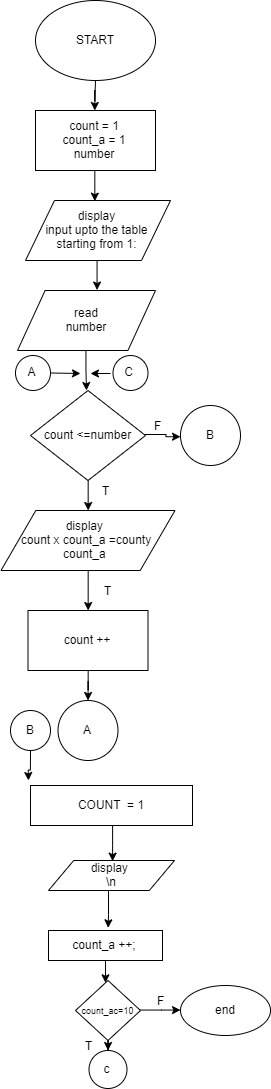

The diagram above was exported from draw.io. Its source (the exported page's mxGraphModel, read from the mxfile embedded in the PNG):
<mxGraphModel dx="1929" dy="1156" grid="1" gridSize="10" guides="1" tooltips="1" connect="1" arrows="1" fold="1" page="1" pageScale="1" pageWidth="850" pageHeight="1100" math="0" shadow="0">
  <root>
    <mxCell id="0" />
    <mxCell id="1" parent="0" />
    <mxCell id="G1rr8Y4AcqZzN_8a6NWC-8" value="" style="edgeStyle=orthogonalEdgeStyle;rounded=0;orthogonalLoop=1;jettySize=auto;html=1;" edge="1" parent="1" source="G1rr8Y4AcqZzN_8a6NWC-6" target="G1rr8Y4AcqZzN_8a6NWC-7">
      <mxGeometry relative="1" as="geometry" />
    </mxCell>
    <mxCell id="G1rr8Y4AcqZzN_8a6NWC-6" value="START" style="ellipse;whiteSpace=wrap;html=1;" vertex="1" parent="1">
      <mxGeometry x="365" y="10" width="120" height="80" as="geometry" />
    </mxCell>
    <mxCell id="G1rr8Y4AcqZzN_8a6NWC-11" value="" style="edgeStyle=orthogonalEdgeStyle;rounded=0;orthogonalLoop=1;jettySize=auto;html=1;entryX=0.482;entryY=0.003;entryDx=0;entryDy=0;entryPerimeter=0;" edge="1" parent="1" source="G1rr8Y4AcqZzN_8a6NWC-7" target="G1rr8Y4AcqZzN_8a6NWC-9">
      <mxGeometry relative="1" as="geometry" />
    </mxCell>
    <mxCell id="G1rr8Y4AcqZzN_8a6NWC-7" value="count = 1&lt;br&gt;count_a = 1&lt;br&gt;number" style="rounded=0;whiteSpace=wrap;html=1;" vertex="1" parent="1">
      <mxGeometry x="365" y="120" width="120" height="60" as="geometry" />
    </mxCell>
    <mxCell id="G1rr8Y4AcqZzN_8a6NWC-15" value="" style="edgeStyle=orthogonalEdgeStyle;rounded=0;orthogonalLoop=1;jettySize=auto;html=1;entryX=0.584;entryY=0.007;entryDx=0;entryDy=0;entryPerimeter=0;" edge="1" parent="1" source="G1rr8Y4AcqZzN_8a6NWC-9" target="G1rr8Y4AcqZzN_8a6NWC-12">
      <mxGeometry relative="1" as="geometry">
        <Array as="points" />
      </mxGeometry>
    </mxCell>
    <mxCell id="G1rr8Y4AcqZzN_8a6NWC-9" value="display&lt;br&gt;input upto the table starting from 1:" style="shape=parallelogram;perimeter=parallelogramPerimeter;whiteSpace=wrap;html=1;" vertex="1" parent="1">
      <mxGeometry x="355" y="210" width="145" height="60" as="geometry" />
    </mxCell>
    <mxCell id="G1rr8Y4AcqZzN_8a6NWC-19" value="" style="edgeStyle=orthogonalEdgeStyle;rounded=0;orthogonalLoop=1;jettySize=auto;html=1;" edge="1" parent="1" source="G1rr8Y4AcqZzN_8a6NWC-12">
      <mxGeometry relative="1" as="geometry">
        <mxPoint x="416" y="400" as="targetPoint" />
      </mxGeometry>
    </mxCell>
    <mxCell id="G1rr8Y4AcqZzN_8a6NWC-12" value="read&lt;br&gt;number" style="shape=parallelogram;perimeter=parallelogramPerimeter;whiteSpace=wrap;html=1;" vertex="1" parent="1">
      <mxGeometry x="347" y="300" width="138" height="60" as="geometry" />
    </mxCell>
    <mxCell id="G1rr8Y4AcqZzN_8a6NWC-30" value="" style="edgeStyle=orthogonalEdgeStyle;rounded=0;orthogonalLoop=1;jettySize=auto;html=1;" edge="1" parent="1" source="G1rr8Y4AcqZzN_8a6NWC-18" target="G1rr8Y4AcqZzN_8a6NWC-26">
      <mxGeometry relative="1" as="geometry" />
    </mxCell>
    <mxCell id="G1rr8Y4AcqZzN_8a6NWC-76" value="" style="edgeStyle=orthogonalEdgeStyle;rounded=0;orthogonalLoop=1;jettySize=auto;html=1;" edge="1" parent="1" source="G1rr8Y4AcqZzN_8a6NWC-18" target="G1rr8Y4AcqZzN_8a6NWC-74">
      <mxGeometry relative="1" as="geometry" />
    </mxCell>
    <mxCell id="G1rr8Y4AcqZzN_8a6NWC-18" value="count &amp;lt;=number" style="rhombus;whiteSpace=wrap;html=1;" vertex="1" parent="1">
      <mxGeometry x="360" y="400" width="115" height="90" as="geometry" />
    </mxCell>
    <mxCell id="G1rr8Y4AcqZzN_8a6NWC-35" value="" style="edgeStyle=orthogonalEdgeStyle;rounded=0;orthogonalLoop=1;jettySize=auto;html=1;" edge="1" parent="1" source="G1rr8Y4AcqZzN_8a6NWC-26" target="G1rr8Y4AcqZzN_8a6NWC-31">
      <mxGeometry relative="1" as="geometry" />
    </mxCell>
    <mxCell id="G1rr8Y4AcqZzN_8a6NWC-26" value="display&amp;nbsp;&lt;br&gt;count x count_a =county count_a&amp;nbsp;" style="shape=parallelogram;perimeter=parallelogramPerimeter;whiteSpace=wrap;html=1;" vertex="1" parent="1">
      <mxGeometry x="330.5" y="520" width="174" height="60" as="geometry" />
    </mxCell>
    <mxCell id="G1rr8Y4AcqZzN_8a6NWC-40" value="" style="edgeStyle=orthogonalEdgeStyle;rounded=0;orthogonalLoop=1;jettySize=auto;html=1;" edge="1" parent="1" source="G1rr8Y4AcqZzN_8a6NWC-31" target="G1rr8Y4AcqZzN_8a6NWC-39">
      <mxGeometry relative="1" as="geometry" />
    </mxCell>
    <mxCell id="G1rr8Y4AcqZzN_8a6NWC-31" value="count ++" style="rounded=0;whiteSpace=wrap;html=1;" vertex="1" parent="1">
      <mxGeometry x="357.5" y="620" width="120" height="60" as="geometry" />
    </mxCell>
    <mxCell id="G1rr8Y4AcqZzN_8a6NWC-36" value="T" style="text;html=1;align=center;verticalAlign=middle;resizable=0;points=[];;autosize=1;" vertex="1" parent="1">
      <mxGeometry x="427.5" y="590" width="20" height="20" as="geometry" />
    </mxCell>
    <mxCell id="G1rr8Y4AcqZzN_8a6NWC-39" value="A" style="ellipse;whiteSpace=wrap;html=1;aspect=fixed;" vertex="1" parent="1">
      <mxGeometry x="387.5" y="710" width="60" height="60" as="geometry" />
    </mxCell>
    <mxCell id="G1rr8Y4AcqZzN_8a6NWC-72" value="&lt;br&gt;" style="edgeStyle=orthogonalEdgeStyle;rounded=0;orthogonalLoop=1;jettySize=auto;html=1;" edge="1" parent="1" source="G1rr8Y4AcqZzN_8a6NWC-41">
      <mxGeometry relative="1" as="geometry">
        <mxPoint x="358" y="790" as="targetPoint" />
      </mxGeometry>
    </mxCell>
    <mxCell id="G1rr8Y4AcqZzN_8a6NWC-41" value="B" style="ellipse;whiteSpace=wrap;html=1;aspect=fixed;" vertex="1" parent="1">
      <mxGeometry x="340" y="720" width="40" height="40" as="geometry" />
    </mxCell>
    <mxCell id="G1rr8Y4AcqZzN_8a6NWC-60" value="" style="edgeStyle=orthogonalEdgeStyle;rounded=0;orthogonalLoop=1;jettySize=auto;html=1;entryX=0.5;entryY=0;entryDx=0;entryDy=0;" edge="1" parent="1" source="G1rr8Y4AcqZzN_8a6NWC-42" target="G1rr8Y4AcqZzN_8a6NWC-43">
      <mxGeometry relative="1" as="geometry">
        <mxPoint x="441" y="915" as="targetPoint" />
      </mxGeometry>
    </mxCell>
    <mxCell id="G1rr8Y4AcqZzN_8a6NWC-42" value="COUNT&amp;nbsp; = 1" style="rounded=0;whiteSpace=wrap;html=1;" vertex="1" parent="1">
      <mxGeometry x="360" y="795" width="162" height="40" as="geometry" />
    </mxCell>
    <mxCell id="G1rr8Y4AcqZzN_8a6NWC-43" value="display&amp;nbsp;&lt;br&gt;\n" style="shape=parallelogram;perimeter=parallelogramPerimeter;whiteSpace=wrap;html=1;" vertex="1" parent="1">
      <mxGeometry x="378" y="870" width="126" height="30" as="geometry" />
    </mxCell>
    <mxCell id="G1rr8Y4AcqZzN_8a6NWC-65" value="" style="edgeStyle=orthogonalEdgeStyle;rounded=0;orthogonalLoop=1;jettySize=auto;html=1;" edge="1" parent="1" source="G1rr8Y4AcqZzN_8a6NWC-52" target="G1rr8Y4AcqZzN_8a6NWC-57">
      <mxGeometry relative="1" as="geometry">
        <Array as="points">
          <mxPoint x="438" y="990" />
          <mxPoint x="438" y="990" />
        </Array>
      </mxGeometry>
    </mxCell>
    <mxCell id="G1rr8Y4AcqZzN_8a6NWC-52" value="count_a ++;" style="rounded=0;whiteSpace=wrap;html=1;" vertex="1" parent="1">
      <mxGeometry x="378" y="940" width="114" height="30" as="geometry" />
    </mxCell>
    <mxCell id="G1rr8Y4AcqZzN_8a6NWC-56" value="" style="edgeStyle=orthogonalEdgeStyle;rounded=0;orthogonalLoop=1;jettySize=auto;html=1;" edge="1" parent="1" source="G1rr8Y4AcqZzN_8a6NWC-43">
      <mxGeometry relative="1" as="geometry">
        <mxPoint x="438.9047619047618" y="920" as="sourcePoint" />
        <mxPoint x="438" y="938" as="targetPoint" />
        <Array as="points">
          <mxPoint x="438" y="925" />
        </Array>
      </mxGeometry>
    </mxCell>
    <mxCell id="G1rr8Y4AcqZzN_8a6NWC-68" value="" style="edgeStyle=orthogonalEdgeStyle;rounded=0;orthogonalLoop=1;jettySize=auto;html=1;" edge="1" parent="1" source="G1rr8Y4AcqZzN_8a6NWC-57" target="G1rr8Y4AcqZzN_8a6NWC-66">
      <mxGeometry relative="1" as="geometry">
        <mxPoint x="437.5" y="1130" as="targetPoint" />
      </mxGeometry>
    </mxCell>
    <mxCell id="G1rr8Y4AcqZzN_8a6NWC-70" value="" style="edgeStyle=orthogonalEdgeStyle;rounded=0;orthogonalLoop=1;jettySize=auto;html=1;" edge="1" parent="1" source="G1rr8Y4AcqZzN_8a6NWC-57" target="G1rr8Y4AcqZzN_8a6NWC-69">
      <mxGeometry relative="1" as="geometry" />
    </mxCell>
    <mxCell id="G1rr8Y4AcqZzN_8a6NWC-57" value="&lt;font style=&quot;font-size: 9px&quot;&gt;count_ac=10&lt;/font&gt;" style="rhombus;whiteSpace=wrap;html=1;" vertex="1" parent="1">
      <mxGeometry x="405" y="990" width="65" height="60" as="geometry" />
    </mxCell>
    <mxCell id="G1rr8Y4AcqZzN_8a6NWC-66" value="c" style="ellipse;whiteSpace=wrap;html=1;aspect=fixed;" vertex="1" parent="1">
      <mxGeometry x="418.5" y="1060" width="38" height="38" as="geometry" />
    </mxCell>
    <mxCell id="G1rr8Y4AcqZzN_8a6NWC-69" value="end" style="ellipse;whiteSpace=wrap;html=1;" vertex="1" parent="1">
      <mxGeometry x="510" y="995" width="90" height="50" as="geometry" />
    </mxCell>
    <mxCell id="G1rr8Y4AcqZzN_8a6NWC-74" value="B" style="ellipse;whiteSpace=wrap;html=1;aspect=fixed;" vertex="1" parent="1">
      <mxGeometry x="510" y="415" width="60" height="60" as="geometry" />
    </mxCell>
    <mxCell id="G1rr8Y4AcqZzN_8a6NWC-78" value="C" style="ellipse;whiteSpace=wrap;html=1;aspect=fixed;" vertex="1" parent="1">
      <mxGeometry x="442.5" y="365" width="35" height="35" as="geometry" />
    </mxCell>
    <mxCell id="G1rr8Y4AcqZzN_8a6NWC-79" value="A" style="ellipse;whiteSpace=wrap;html=1;aspect=fixed;" vertex="1" parent="1">
      <mxGeometry x="345" y="365" width="35" height="35" as="geometry" />
    </mxCell>
    <mxCell id="G1rr8Y4AcqZzN_8a6NWC-84" value="" style="endArrow=classic;html=1;exitX=1;exitY=0.5;exitDx=0;exitDy=0;" edge="1" parent="1" source="G1rr8Y4AcqZzN_8a6NWC-79">
      <mxGeometry width="50" height="50" relative="1" as="geometry">
        <mxPoint x="390" y="382.5" as="sourcePoint" />
        <mxPoint x="410" y="383" as="targetPoint" />
      </mxGeometry>
    </mxCell>
    <mxCell id="G1rr8Y4AcqZzN_8a6NWC-86" value="" style="endArrow=classic;html=1;" edge="1" parent="1">
      <mxGeometry width="50" height="50" relative="1" as="geometry">
        <mxPoint x="440" y="383" as="sourcePoint" />
        <mxPoint x="420" y="383" as="targetPoint" />
      </mxGeometry>
    </mxCell>
    <mxCell id="G1rr8Y4AcqZzN_8a6NWC-87" value="F" style="text;html=1;align=center;verticalAlign=middle;resizable=0;points=[];;autosize=1;" vertex="1" parent="1">
      <mxGeometry x="477.5" y="425" width="20" height="20" as="geometry" />
    </mxCell>
    <mxCell id="G1rr8Y4AcqZzN_8a6NWC-88" value="T" style="text;html=1;align=center;verticalAlign=middle;resizable=0;points=[];;autosize=1;" vertex="1" parent="1">
      <mxGeometry x="425" y="490" width="20" height="20" as="geometry" />
    </mxCell>
    <mxCell id="G1rr8Y4AcqZzN_8a6NWC-89" value="F" style="text;html=1;align=center;verticalAlign=middle;resizable=0;points=[];;autosize=1;" vertex="1" parent="1">
      <mxGeometry x="480" y="1000" width="20" height="20" as="geometry" />
    </mxCell>
    <mxCell id="G1rr8Y4AcqZzN_8a6NWC-90" value="T" style="text;html=1;align=center;verticalAlign=middle;resizable=0;points=[];;autosize=1;" vertex="1" parent="1">
      <mxGeometry x="408.5" y="1045" width="20" height="20" as="geometry" />
    </mxCell>
  </root>
</mxGraphModel>